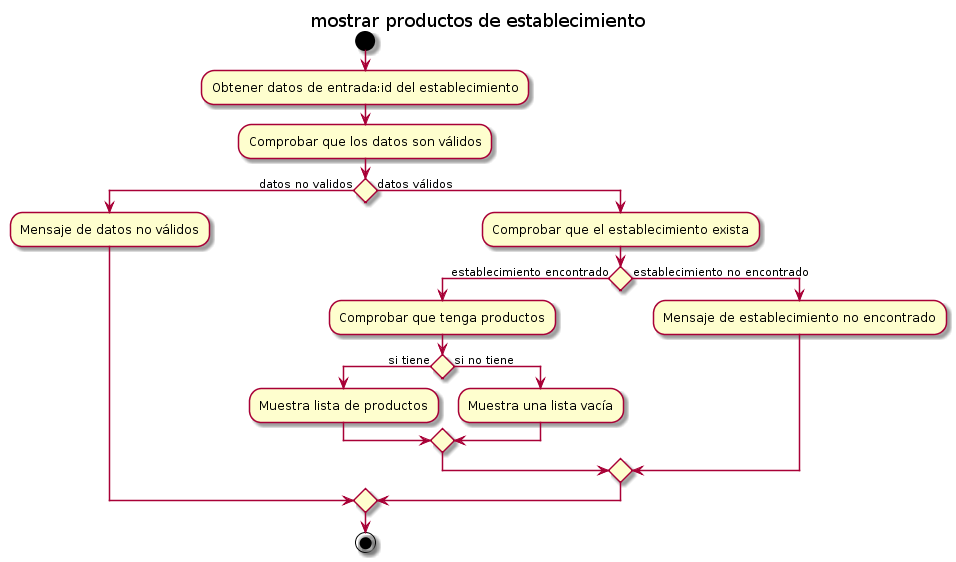

The diagram above was rendered by PlantUML. Its source (embedded in the PNG):
@startuml
title mostrar productos de establecimiento


start

:Obtener datos de entrada:id del establecimiento; 
:Comprobar que los datos son válidos; 


if () then (datos no validos)
  :Mensaje de datos no válidos;
else (datos válidos)
  :Comprobar que el establecimiento exista;
  if () then (establecimiento encontrado)
    :Comprobar que tenga productos;
    if () then (si tiene)
        :Muestra lista de productos;
    else (si no tiene)
        :Muestra una lista vacía;
    endif
  else (establecimiento no encontrado)
    :Mensaje de establecimiento no encontrado;
  endif
endif


stop
@enduml